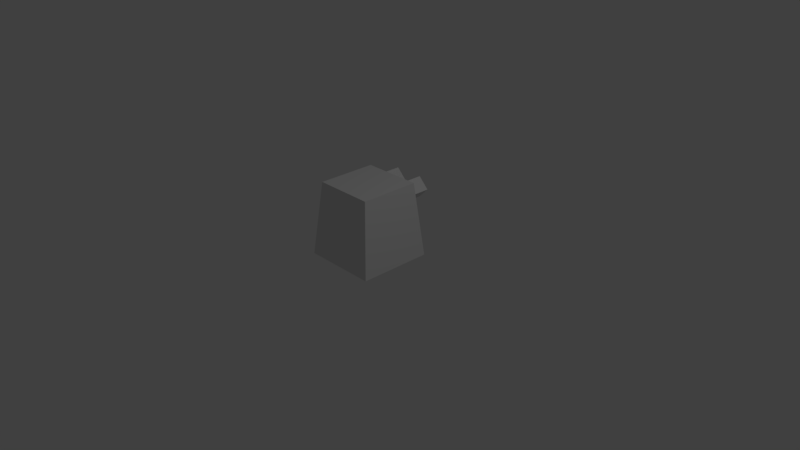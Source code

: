 # Source: turret.blend  (saved by Blender 2.78.0; exported with 4.5.12 LTS)
import bpy
from mathutils import Matrix  # noqa: F401  (used for matrix-valued properties, if any)

bpy.ops.wm.read_factory_settings(use_empty=True)
scene = bpy.context.scene
scene.name = 'Scene'

# ---- collections
col_collection_1 = bpy.data.collections.new('Collection 1'); scene.collection.children.link(col_collection_1)

# ---- materials (node trees are filled in below, after node groups)
mat_material = bpy.data.materials.new('Material')
mat_material.alpha_threshold = 0.0
mat_material.use_transparent_shadow = False
mat_material.roughness = 0.5
mat_material.line_color = (0.0, 0.0, 0.0, 1.0)

# ---- material node trees

# ---- world
world_world = bpy.data.worlds.new('World'); scene.world = world_world
world_world.color = (0.05088, 0.05088, 0.05088)
world_world.use_sun_shadow = False
world_world.sun_shadow_jitter_overblur = 0.0
world_world.cycles.sampling_method = 'MANUAL'

# ---- cameras
cam_camera = bpy.data.cameras.new('Camera')
cam_camera.clip_end = 100.0
cam_camera.lens = 35.0
cam_camera.sensor_width = 32.0
cam_camera.sensor_height = 18.0
cam_camera.ortho_scale = 7.314
cam_camera.dof.focus_distance = 0.0
cam_camera.dof.aperture_fstop = 128.0

# ---- lights
light_lamp = bpy.data.lights.new('Lamp', 'POINT')
light_lamp.transmission_factor = 0.0
light_lamp.cutoff_distance = 30.0
light_lamp.energy = 100.0
light_lamp.shadow_buffer_clip_start = 1.001
light_lamp.shadow_soft_size = 0.1
light_lamp.shadow_maximum_resolution = 0.006
light_lamp.use_absolute_resolution = True

# ---- meshes
me_cube = bpy.data.meshes.new('Cube')
me_cube.from_pydata([(0.2, 0.4, 0.6586), (0.05858, 0.4, 0.8), (0.2, 0.7, 0.6586), (0.05858, 0.7, 0.8), (0.3414, 0.4, 0.8), (0.2, 0.4, 0.9414), (0.3414, 0.7, 0.8), (0.2, 0.7, 0.9414), (-0.2, 0.4, 0.6586), (-0.3414, 0.4, 0.8), (-0.2, 0.7, 0.6586), (-0.3414, 0.7, 0.8), (-0.05858, 0.4, 0.8), (-0.2, 0.4, 0.9414), (-0.05858, 0.7, 0.8), (-0.2, 0.7, 0.9414), (0.5, 0.5, 0.0), (0.5, -0.5, 0.0), (-0.5, -0.5, 0.0), (-0.5, 0.5, 0.0), (0.4, 0.4, 1.0), (0.4, -0.4, 1.0), (-0.4, -0.4, 1.0), (-0.4, 0.4, 1.0)], [], [(0, 1, 3, 2), (2, 3, 7, 6), (6, 7, 5, 4), (2, 6, 4, 0), (7, 3, 1, 5), (8, 9, 11, 10), (10, 11, 15, 14), (14, 15, 13, 12), (10, 14, 12, 8), (15, 11, 9, 13), (20, 23, 22, 21), (16, 20, 21, 17), (17, 21, 22, 18), (18, 22, 23, 19), (20, 16, 19, 23)])
me_cube.materials.append(mat_material)
me_cube.use_remesh_preserve_volume = False
me_cube.use_remesh_preserve_attributes = False
me_cube.use_mirror_vertex_groups = False
me_cube.update()

# ---- objects
ob_turret = bpy.data.objects.new('turret', me_cube)
ob_lamp = bpy.data.objects.new('Lamp', light_lamp)
ob_camera = bpy.data.objects.new('Camera', cam_camera)

# ---- transforms, parenting, visibility, modifiers, constraints
ob_turret.location = (0.0, 0.0, 0.0)
ob_turret.lock_rotations_4d = False
ob_turret.empty_display_type = 'ARROWS'
ob_turret.lineart.crease_threshold = 0.0
ob_lamp.location = (4.076, 1.005, 5.904)
ob_lamp.rotation_euler = (0.6503, 0.05522, 1.866)
ob_lamp.lock_rotations_4d = False
ob_lamp.empty_display_type = 'ARROWS'
ob_lamp.color = (0.0, 0.0, 0.0, 0.0)
ob_lamp.lineart.crease_threshold = 0.0
ob_camera.location = (7.481, -6.508, 5.344)
ob_camera.rotation_euler = (1.109, 0.0, 0.8149)
ob_camera.lock_rotations_4d = False
ob_camera.empty_display_type = 'ARROWS'
ob_camera.color = (0.0, 0.0, 0.0, 0.0)
ob_camera.display_type = 'WIRE'
ob_camera.lineart.crease_threshold = 0.0

# ---- collection membership
col_collection_1.objects.link(ob_turret)
col_collection_1.objects.link(ob_lamp)
col_collection_1.objects.link(ob_camera)

# ---- scene / render settings (as saved in the file)
scene.camera = ob_camera
scene.frame_start = 1; scene.frame_end = 250; scene.frame_set(1)
scene.render.engine = 'BLENDER_EEVEE_NEXT'
scene.render.resolution_percentage = 50
scene.render.dither_intensity = 0.0
scene.cycles.use_denoising = False
scene.cycles.samples = 128
scene.cycles.sampling_pattern = 'TABULATED_SOBOL'
scene.cycles.light_sampling_threshold = 0.0
scene.cycles.use_adaptive_sampling = False
scene.cycles.use_light_tree = False
scene.cycles.blur_glossy = 0.0
scene.cycles.sample_clamp_indirect = 0.0
scene.view_settings.view_transform = 'Standard'
bpy.context.view_layer.update()
